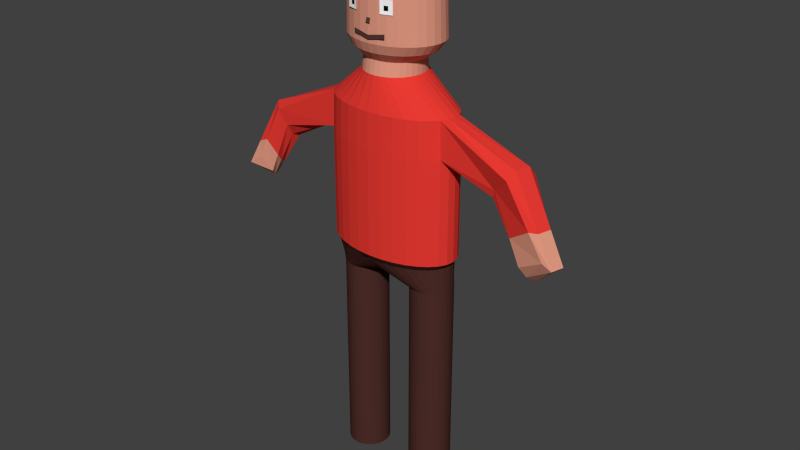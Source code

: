 # Source: villageois.blend  (saved by Blender 2.59.0; exported with 4.5.12 LTS)
import bpy
from mathutils import Matrix  # noqa: F401  (used for matrix-valued properties, if any)

bpy.ops.wm.read_factory_settings(use_empty=True)
scene = bpy.context.scene
scene.name = 'Scene'

# ---- collections
col_collection_1 = bpy.data.collections.new('Collection 1'); scene.collection.children.link(col_collection_1)

# ---- materials (node trees are filled in below, after node groups)
mat_cheveux = bpy.data.materials.new('cheveux')
mat_cheveux.alpha_threshold = 0.0
mat_cheveux.use_transparent_shadow = False
mat_cheveux.diffuse_color = (0.2019, 0.05269, 0.03982, 1.0)
mat_cheveux.roughness = 0.5
mat_cheveux.line_color = (0.0, 0.0, 0.0, 1.0)
mat_peau = bpy.data.materials.new('Peau')
mat_peau.alpha_threshold = 0.0
mat_peau.use_transparent_shadow = False
mat_peau.diffuse_color = (0.75, 0.3165, 0.2205, 1.0)
mat_peau.roughness = 0.5
mat_peau.line_color = (0.0, 0.0, 0.0, 1.0)
mat_haut = bpy.data.materials.new('Haut')
mat_haut.alpha_threshold = 0.0
mat_haut.use_transparent_shadow = False
mat_haut.diffuse_color = (0.8, 0.04211, 0.03193, 1.0)
mat_haut.roughness = 0.5
mat_haut.line_color = (0.0, 0.0, 0.0, 1.0)
mat_bas = bpy.data.materials.new('Bas')
mat_bas.alpha_threshold = 0.0
mat_bas.use_transparent_shadow = False
mat_bas.diffuse_color = (0.07658, 0.0271, 0.02222, 1.0)
mat_bas.roughness = 0.5
mat_bas.line_color = (0.0, 0.0, 0.0, 1.0)
mat_yeuxb = bpy.data.materials.new('YeuxB')
mat_yeuxb.alpha_threshold = 0.0
mat_yeuxb.use_transparent_shadow = False
mat_yeuxb.diffuse_color = (1.0, 1.0, 1.0, 1.0)
mat_yeuxb.roughness = 0.5
mat_yeuxb.line_color = (0.0, 0.0, 0.0, 1.0)
mat_yeuxn = bpy.data.materials.new('YeuxN')
mat_yeuxn.alpha_threshold = 0.0
mat_yeuxn.use_transparent_shadow = False
mat_yeuxn.diffuse_color = (0.0, 0.0, 0.0, 1.0)
mat_yeuxn.roughness = 0.5
mat_yeuxn.line_color = (0.0, 0.0, 0.0, 1.0)
mat_nez = bpy.data.materials.new('Nez')
mat_nez.alpha_threshold = 0.0
mat_nez.use_transparent_shadow = False
mat_nez.diffuse_color = (0.09083, 0.03818, 0.03239, 1.0)
mat_nez.roughness = 0.5
mat_nez.line_color = (0.0, 0.0, 0.0, 1.0)

# ---- material node trees

# ---- world
world_world = bpy.data.worlds.new('World'); scene.world = world_world
world_world.color = (0.05088, 0.05088, 0.05088)
world_world.use_sun_shadow = False
world_world.sun_shadow_jitter_overblur = 0.0
world_world.cycles.sampling_method = 'MANUAL'
world_world.cycles.sample_map_resolution = 256

# ---- meshes
me_corps = bpy.data.meshes.new('corps')
me_corps.from_pydata([(0.7408, 0.4, 3.734), (0.6628, 0.3923, 3.734), (0.5878, 0.3696, 3.734), (0.5186, 0.3326, 3.734), (0.458, 0.2828, 3.734), (0.4082, 0.2222, 3.734), (0.3713, 0.1531, 3.734), (0.3485, 0.07804, 3.734), (0.3408, -4.718e-07, 3.734), (0.3485, -0.07804, 3.734), (0.3713, -0.1531, 3.734), (0.4082, -0.2222, 3.734), (0.458, -0.2828, 3.734), (0.5186, -0.3326, 3.734), (0.5878, -0.3696, 3.734), (0.6628, -0.3923, 3.734), (0.7408, -0.4, 3.734), (0.8189, -0.3923, 3.734), (0.8939, -0.3696, 3.734), (0.9631, -0.3326, 3.734), (1.024, -0.2828, 3.734), (1.073, -0.2222, 3.734), (1.11, -0.1531, 3.734), (1.133, -0.07804, 3.734), (1.141, -1.161e-07, 3.734), (1.133, 0.07804, 3.734), (1.11, 0.1531, 3.734), (1.073, 0.2222, 3.734), (1.024, 0.2828, 3.734), (0.9631, 0.3326, 3.734), (0.8939, 0.3696, 3.734), (0.8189, 0.3923, 3.734), (0.7408, 0.4, 1.734), (0.6628, 0.3923, 1.734), (0.5878, 0.3696, 1.734), (0.5186, 0.3326, 1.734), (0.458, 0.2828, 1.734), (0.4082, 0.2222, 1.734), (0.3713, 0.1531, 1.734), (0.3485, 0.07804, 1.734), (0.3408, -8.63e-07, 1.734), (0.3485, -0.07804, 1.734), (0.3713, -0.1531, 1.734), (0.4082, -0.2222, 1.734), (0.458, -0.2828, 1.734), (0.5186, -0.3326, 1.734), (0.5878, -0.3696, 1.734), (0.6628, -0.3923, 1.734), (0.7408, -0.4, 1.734), (0.8189, -0.3923, 1.734), (0.8939, -0.3696, 1.734), (0.9631, -0.3326, 1.734), (1.024, -0.2828, 1.734), (1.073, -0.2222, 1.734), (1.11, -0.1531, 1.734), (1.133, -0.07804, 1.734), (1.141, -1.607e-06, 1.734), (1.133, 0.07803, 1.734), (1.11, 0.1531, 1.734), (1.073, 0.2222, 1.734), (1.024, 0.2828, 1.734), (0.9631, 0.3326, 1.734), (0.8939, 0.3696, 1.734), (0.8189, 0.3923, 1.734), (0.7408, -1.04e-06, 5.734), (0.8189, 0.3923, 5.734), (0.8939, 0.3696, 5.734), (0.9631, 0.3326, 5.734), (1.024, 0.2828, 5.734), (1.073, 0.2222, 5.734), (1.11, 0.1531, 5.734), (1.133, 0.07804, 5.734), (1.141, -6.535e-07, 5.734), (1.133, -0.07804, 5.734), (1.11, -0.1531, 5.734), (1.073, -0.2222, 5.734), (1.024, -0.2828, 5.734), (0.9631, -0.3326, 5.734), (0.8939, -0.3696, 5.734), (0.8189, -0.3923, 5.734), (0.7408, -0.4, 5.734), (0.6628, -0.3923, 5.734), (0.5878, -0.3696, 5.734), (0.5186, -0.3326, 5.734), (0.458, -0.2828, 5.734), (0.4082, -0.2222, 5.734), (0.3713, -0.1531, 5.734), (0.3485, -0.07804, 5.734), (0.3408, -1.009e-06, 5.734), (0.3485, 0.07804, 5.734), (0.3713, 0.1531, 5.734), (0.4082, 0.2222, 5.734), (0.458, 0.2828, 5.734), (0.5186, 0.3326, 5.734), (0.5878, 0.3696, 5.734), (0.6628, 0.3923, 5.734), (0.7408, 0.4, 5.734), (-0.7592, 0.4, 5.734), (-0.8372, 0.3923, 5.734), (-0.9122, 0.3696, 5.734), (-0.9814, 0.3326, 5.734), (-1.042, 0.2828, 5.734), (-1.092, 0.2222, 5.734), (-1.129, 0.1531, 5.734), (-1.151, 0.07804, 5.734), (-1.159, -1.009e-06, 5.734), (-1.151, -0.07804, 5.734), (-1.129, -0.1531, 5.734), (-1.092, -0.2222, 5.734), (-1.042, -0.2828, 5.734), (-0.9814, -0.3326, 5.734), (-0.9122, -0.3696, 5.734), (-0.8372, -0.3923, 5.734), (-0.7592, -0.4, 5.734), (-0.6811, -0.3923, 5.734), (-0.6061, -0.3696, 5.734), (-0.5369, -0.3326, 5.734), (-0.4763, -0.2828, 5.734), (-0.4266, -0.2222, 5.734), (-0.3896, -0.1531, 5.734), (-0.3669, -0.07804, 5.734), (-0.3592, -6.535e-07, 5.734), (-0.3669, 0.07804, 5.734), (-0.3896, 0.1531, 5.734), (-0.4266, 0.2222, 5.734), (-0.4763, 0.2828, 5.734), (-0.5369, 0.3326, 5.734), (-0.6061, 0.3696, 5.734), (-0.6811, 0.3923, 5.734), (-0.7592, -1.04e-06, 5.734), (-0.6811, 0.3923, 1.734), (-0.6061, 0.3696, 1.734), (-0.5369, 0.3326, 1.734), (-0.4763, 0.2828, 1.734), (-0.4266, 0.2222, 1.734), (-0.3896, 0.1531, 1.734), (-0.3669, 0.07803, 1.734), (-0.3592, -1.607e-06, 1.734), (-0.3669, -0.07804, 1.734), (-0.3896, -0.1531, 1.734), (-0.4266, -0.2222, 1.734), (-0.4763, -0.2828, 1.734), (-0.5369, -0.3326, 1.734), (-0.6061, -0.3696, 1.734), (-0.6811, -0.3923, 1.734), (-0.7592, -0.4, 1.734), (-0.8372, -0.3923, 1.734), (-0.9122, -0.3696, 1.734), (-0.9814, -0.3326, 1.734), (-1.042, -0.2828, 1.734), (-1.092, -0.2222, 1.734), (-1.129, -0.1531, 1.734), (-1.151, -0.07804, 1.734), (-1.159, -8.63e-07, 1.734), (-1.151, 0.07804, 1.734), (-1.129, 0.1531, 1.734), (-1.092, 0.2222, 1.734), (-1.042, 0.2828, 1.734), (-0.9814, 0.3326, 1.734), (-0.9122, 0.3696, 1.734), (-0.8372, 0.3923, 1.734), (-0.7592, 0.4, 1.734), (-0.6811, 0.3923, 3.734), (-0.6061, 0.3696, 3.734), (-0.5369, 0.3326, 3.734), (-0.4763, 0.2828, 3.734), (-0.4266, 0.2222, 3.734), (-0.3896, 0.1531, 3.734), (-0.3669, 0.07804, 3.734), (-0.3592, -1.161e-07, 3.734), (-0.3669, -0.07804, 3.734), (-0.3896, -0.1531, 3.734), (-0.4266, -0.2222, 3.734), (-0.4763, -0.2828, 3.734), (-0.5369, -0.3326, 3.734), (-0.6061, -0.3696, 3.734), (-0.6811, -0.3923, 3.734), (-0.7592, -0.4, 3.734), (-0.8372, -0.3923, 3.734), (-0.9122, -0.3696, 3.734), (-0.9814, -0.3326, 3.734), (-1.042, -0.2828, 3.734), (-1.092, -0.2222, 3.734), (-1.129, -0.1531, 3.734), (-1.151, -0.07804, 3.734), (-1.159, -4.718e-07, 3.734), (-1.151, 0.07804, 3.734), (-1.129, 0.1531, 3.734), (-1.092, 0.2222, 3.734), (-1.042, 0.2828, 3.734), (-0.9814, 0.3326, 3.734), (-0.9122, 0.3696, 3.734), (-0.8372, 0.3923, 3.734), (-0.7592, 0.4, 3.734), (0.04083, 0.6764, 1.234), (-0.1933, 0.6631, 1.234), (-0.4184, 0.6237, 1.234), (-0.6259, 0.5597, 1.234), (-0.8077, 0.4736, 1.234), (-0.9569, 0.3686, 1.234), (-1.068, 0.2489, 1.234), (-1.136, 0.119, 1.234), (-1.159, -0.01614, 1.234), (-1.136, -0.1513, 1.234), (-1.068, -0.2812, 1.234), (-0.9569, -0.4009, 1.234), (-0.8077, -0.5059, 1.234), (-0.6259, -0.592, 1.234), (-0.4184, -0.656, 1.234), (-0.1933, -0.6954, 1.234), (0.04083, -0.7087, 1.234), (0.2749, -0.6954, 1.234), (0.5, -0.656, 1.234), (0.7075, -0.592, 1.234), (0.8894, -0.5059, 1.234), (1.039, -0.4009, 1.234), (1.149, -0.2812, 1.234), (1.218, -0.1513, 1.234), (1.241, -0.01614, 1.234), (1.218, 0.119, 1.234), (1.149, 0.2489, 1.234), (1.039, 0.3686, 1.234), (0.8894, 0.4736, 1.234), (0.7075, 0.5597, 1.234), (0.5001, 0.6237, 1.234), (0.2749, 0.6631, 1.234), (0.2749, 0.6631, 1.234), (0.5001, 0.6237, 1.234), (0.7075, 0.5597, 1.234), (0.8894, 0.4736, 1.234), (1.039, 0.3686, 1.234), (1.149, 0.2489, 1.234), (1.218, 0.119, 1.234), (1.241, -0.01614, 1.234), (1.218, -0.1513, 1.234), (1.149, -0.2812, 1.234), (1.039, -0.4009, 1.234), (0.8894, -0.5059, 1.234), (0.7075, -0.592, 1.234), (0.5001, -0.656, 1.234), (0.2749, -0.6954, 1.234), (0.04083, -0.7087, 1.234), (-0.1933, -0.6954, 1.234), (-0.4184, -0.656, 1.234), (-0.6259, -0.592, 1.234), (-0.8077, -0.5059, 1.234), (-0.9569, -0.4009, 1.234), (-1.068, -0.2812, 1.234), (-1.136, -0.1513, 1.234), (-1.159, -0.01614, 1.234), (-1.136, 0.119, 1.234), (-1.068, 0.2489, 1.234), (-0.9569, 0.3686, 1.234), (-0.8077, 0.4736, 1.234), (-0.6259, 0.5597, 1.234), (-0.4184, 0.6237, 1.234), (-0.1933, 0.6631, 1.234), (0.04083, 0.6764, 1.234), (0.04083, 0.7198, 1.134), (-0.2079, 0.7056, 1.134), (-0.8608, 0.5042, 1.134), (-1.019, 0.3927, 1.134), (-1.137, 0.2655, 1.134), (-1.234, -0.01614, 1.134), (-1.137, -0.2978, 1.134), (-1.019, -0.425, 1.134), (-0.8608, -0.5365, 1.134), (-0.6675, -0.628, 1.134), (-0.4471, -0.696, 1.134), (0.04083, -0.752, 1.134), (0.2896, -0.7379, 1.134), (0.5288, -0.696, 1.134), (0.7492, -0.628, 1.134), (0.9424, -0.5365, 1.134), (1.219, -0.2978, 1.134), (1.291, -0.1597, 1.134), (1.316, -0.01614, 1.134), (1.291, 0.1274, 1.134), (1.219, 0.2655, 1.134), (1.101, 0.3927, 1.134), (0.9424, 0.5042, 1.134), (0.7492, 0.5957, 1.134), (0.5288, 0.6637, 1.134), (0.2896, 0.7056, 1.134), (1.101, -0.425, 1.134), (-0.2079, -0.7379, 1.134), (-1.21, -0.1597, 1.134), (-1.21, 0.1274, 1.134), (-0.6675, 0.5957, 1.134), (-0.4471, 0.6637, 1.134), (-0.4471, 0.6637, -0.8402), (-0.6675, 0.5957, -0.8402), (-1.21, 0.1274, -0.8402), (-1.21, -0.1597, -0.8402), (-0.2079, -0.7379, -0.8402), (1.101, -0.425, -0.8402), (0.2896, 0.7056, -0.8402), (0.5288, 0.6637, -0.8402), (0.7492, 0.5957, -0.8402), (0.9424, 0.5042, -0.8402), (1.101, 0.3927, -0.8402), (1.219, 0.2655, -0.8402), (1.291, 0.1274, -0.8402), (1.316, -0.01614, -0.8402), (1.291, -0.1597, -0.8402), (1.219, -0.2978, -0.8402), (0.9424, -0.5365, -0.8402), (0.7492, -0.628, -0.8402), (0.5288, -0.696, -0.8402), (0.2896, -0.7379, -0.8402), (0.04083, -0.752, -0.8402), (-0.4471, -0.696, -0.8402), (-0.6675, -0.628, -0.8402), (-0.8608, -0.5365, -0.8402), (-1.019, -0.425, -0.8402), (-1.137, -0.2978, -0.8402), (-1.234, -0.01614, -0.8402), (-1.137, 0.2655, -0.8402), (-1.019, 0.3927, -0.8402), (-0.8608, 0.5042, -0.8402), (-0.2079, 0.7056, -0.8402), (0.04083, 0.7198, -0.8402), (0.0608, 0.5559, -2.093), (-0.04765, 0.5452, -2.093), (-0.3323, 0.3931, -2.093), (-0.4014, 0.3089, -2.093), (-0.4528, 0.2127, -2.093), (-0.4951, 1.098e-07, -2.093), (-0.4528, -0.2127, -2.093), (-0.4014, -0.3089, -2.093), (-0.3323, -0.3931, -2.093), (-0.2481, -0.4622, -2.093), (-0.1519, -0.5136, -2.093), (0.0608, -0.5559, -2.093), (0.1693, -0.5452, -2.093), (0.2735, -0.5136, -2.093), (0.3697, -0.4622, -2.093), (0.4539, -0.3931, -2.093), (0.5744, -0.2127, -2.093), (0.6061, -0.1085, -2.093), (0.6167, -9.239e-07, -2.093), (0.6061, 0.1085, -2.093), (0.5744, 0.2127, -2.093), (0.523, 0.3089, -2.093), (0.4539, 0.3931, -2.093), (0.3697, 0.4622, -2.093), (0.2736, 0.5136, -2.093), (0.1693, 0.5452, -2.093), (0.523, -0.3089, -2.093), (-0.04765, -0.5452, -2.093), (-0.4844, -0.1085, -2.093), (-0.4844, 0.1085, -2.093), (-0.2481, 0.4622, -2.093), (-0.1519, 0.5136, -2.093), (-0.3246, 0.6713, -2.681), (-0.4808, 0.6042, -2.681), (-0.865, 0.1418, -2.681), (-0.865, -0.1418, -2.681), (-0.1551, -0.7127, -2.681), (0.7724, -0.4037, -2.681), (0.1975, 0.7127, -2.681), (0.3669, 0.6713, -2.681), (0.5232, 0.6042, -2.681), (0.6601, 0.5138, -2.681), (0.7724, 0.4037, -2.681), (0.8559, 0.2781, -2.681), (0.9073, 0.1418, -2.681), (0.9247, -1.146e-06, -2.681), (0.9073, -0.1418, -2.681), (0.8559, -0.2781, -2.681), (0.6601, -0.5138, -2.681), (0.5232, -0.6042, -2.681), (0.3669, -0.6713, -2.681), (0.1974, -0.7127, -2.681), (0.02118, -0.7267, -2.681), (-0.3246, -0.6713, -2.681), (-0.4808, -0.6042, -2.681), (-0.6177, -0.5138, -2.681), (-0.7301, -0.4037, -2.681), (-0.8136, -0.2781, -2.681), (-0.8824, 2.049e-07, -2.681), (-0.8136, 0.2781, -2.681), (-0.7301, 0.4037, -2.681), (-0.6177, 0.5138, -2.681), (-0.1551, 0.7127, -2.681), (0.02118, 0.7267, -2.681), (0.04083, 0.4249, -4.015), (-0.06223, 0.4167, -4.015), (-0.3327, 0.3004, -4.015), (-0.3984, 0.236, -4.015), (-0.4472, 0.1626, -4.015), (-0.4875, 6.744e-07, -4.015), (-0.4472, -0.1626, -4.015), (-0.3984, -0.236, -4.015), (-0.3327, -0.3004, -4.015), (-0.2527, -0.3533, -4.015), (-0.1613, -0.3925, -4.015), (0.04083, -0.4249, -4.015), (0.1439, -0.4167, -4.015), (0.243, -0.3925, -4.015), (0.3343, -0.3533, -4.015), (0.4144, -0.3004, -4.015), (0.5289, -0.1626, -4.015), (0.559, -0.08289, -4.015), (0.5691, -1.158e-07, -4.015), (0.559, 0.08289, -4.015), (0.5289, 0.1626, -4.015), (0.4801, 0.236, -4.015), (0.4144, 0.3004, -4.015), (0.3343, 0.3533, -4.015), (0.243, 0.3925, -4.015), (0.1439, 0.4167, -4.015), (0.04083, 1.656e-06, -4.115), (0.4801, -0.236, -4.015), (-0.06223, -0.4167, -4.015), (-0.4773, -0.08289, -4.015), (-0.4773, 0.08289, -4.015), (-0.2527, 0.3533, -4.015), (-0.1613, 0.3925, -4.015), (0.04083, 0.705, -1.519), (-0.2029, 0.6911, -1.519), (-0.8427, 0.4938, -1.519), (-0.998, 0.3845, -1.519), (-1.113, 0.2598, -1.519), (-1.113, -0.2921, -1.519), (-0.998, -0.4168, -1.519), (-0.8427, -0.526, -1.519), (-0.6533, -0.6157, -1.519), (-0.4373, -0.6824, -1.519), (0.04083, -0.7373, -1.519), (0.2846, -0.7234, -1.519), (0.519, -0.6824, -1.519), (0.735, -0.6157, -1.519), (0.9243, -0.526, -1.519), (1.195, -0.2921, -1.519), (1.266, -0.1568, -1.519), (1.29, -0.01614, -1.519), (1.266, 0.1245, -1.519), (1.195, 0.2598, -1.519), (1.08, 0.3845, -1.519), (0.9243, 0.4938, -1.519), (0.735, 0.5834, -1.519), (0.519, 0.6501, -1.519), (0.2846, 0.6911, -1.519), (-0.4373, 0.6501, -1.519), (-0.6533, 0.5835, -1.519), (-1.185, 0.1245, -1.519), (-1.209, -0.01614, -1.519), (-1.185, -0.1568, -1.519), (-0.2029, -0.7234, -1.519), (1.08, -0.4168, -1.519), (-2.576, -0.2473, -1.05), (-2.513, -0.4204, -0.915), (-2.661, 0.005357, -1.059), (-2.656, 0.176, -0.8796), (2.731, -0.05627, -0.8816), (2.564, 0.1507, -0.7263), (2.66, -0.2177, -0.9385), (2.58, -0.3029, -0.8116), (-2.223, 0.2189, -0.5069), (2.429, 0.155, -0.4409), (2.388, -0.2899, -0.544), (-2.196, -0.2653, -0.6053), (2.391, -0.1597, -0.331), (2.319, -0.04235, -0.2995), (-2.248, 0.0247, -0.4048), (-2.149, -0.2268, -0.4543), (2.955, -0.08444, 0.6555), (3.119, 0.02028, 0.5091), (2.853, -0.2166, 0.5869), (2.782, -0.3462, 0.4617), (3.033, -0.3974, 0.1989), (3.257, -0.08189, 0.4412), (3.273, -0.4324, 0.3888), (3.368, -0.2491, 0.4866), (-2.892, -0.2783, 0.7105), (-2.968, -0.1024, 0.8318), (-2.79, -0.3714, 0.5268), (-2.911, 0.03393, 0.7317), (-3.36, -0.07781, 0.4004), (-3.452, -0.1041, 0.4108), (-3.267, -0.456, 0.2574), (-3.379, -0.334, 0.4216), (0.02773, 0.7093, -3.502), (-0.1443, 0.6957, -3.502), (-0.5959, 0.5016, -3.502), (-0.7056, 0.3941, -3.502), (-0.7871, 0.2714, -3.502), (-0.7871, -0.2714, -3.502), (-0.7056, -0.3941, -3.502), (-0.5959, -0.5016, -3.502), (-0.4623, -0.5898, -3.502), (-0.3098, -0.6553, -3.502), (0.02773, -0.7093, -3.502), (0.1998, -0.6957, -3.502), (0.3652, -0.6553, -3.502), (0.5177, -0.5898, -3.502), (0.6514, -0.5016, -3.502), (0.8426, -0.2714, -3.502), (0.8927, -0.1384, -3.502), (0.9097, -9.124e-07, -3.502), (0.8927, 0.1384, -3.502), (0.8426, 0.2714, -3.502), (0.7611, 0.3941, -3.502), (0.6514, 0.5016, -3.502), (0.5177, 0.5898, -3.502), (0.3652, 0.6553, -3.502), (0.1998, 0.6957, -3.502), (-0.3098, 0.6553, -3.502), (-0.4623, 0.5898, -3.502), (-0.8373, 0.1384, -3.502), (-0.8542, 4.066e-07, -3.502), (-0.8373, -0.1384, -3.502), (-0.1443, -0.6957, -3.502), (0.7611, -0.3941, -3.502), (-2.611, -0.2588, 0.2697), (-2.565, -0.3313, 0.09837), (-2.696, -0.05429, 0.3638), (-2.651, 0.1039, 0.263), (-2.981, -0.4425, -0.1863), (-3.093, 0.01824, -0.08401), (-3.153, -0.06266, -0.1456), (-3.075, -0.3012, -0.1354), (2.728, -0.06943, 0.3149), (2.872, 0.06833, 0.1702), (2.688, -0.1963, 0.2595), (2.641, -0.3261, 0.103), (2.871, -0.3636, -0.1615), (3.01, 0.001088, 0.02479), (3.054, -0.3558, -0.08467), (3.14, -0.1803, -0.001406), (-0.4208, -0.6396, -3.187), (-0.4208, -0.6396, -3.427), (-0.2095, -0.7065, -3.427), (-0.2728, -0.6832, -3.328), (-0.345, -0.6604, -3.328), (-0.2095, -0.7065, -3.187), (-0.2728, -0.6832, -3.246), (-0.345, -0.6604, -3.246), (0.3994, -0.6671, -3.235), (0.3271, -0.6899, -3.235), (0.2638, -0.7131, -3.175), (0.3994, -0.6671, -3.317), (0.3271, -0.6899, -3.317), (0.2638, -0.7131, -3.415), (0.4752, -0.6463, -3.415), (0.4752, -0.6463, -3.175), (-0.02469, -0.7161, -3.096), (0.05108, -0.7176, -3.097), (-0.02469, -0.7455, -3.02), (0.05108, -0.747, -3.02), (0.05189, -0.7182, -2.992), (-0.02388, -0.7167, -2.992), (-0.3127, -0.7167, -2.882), (-0.3107, -0.7182, -2.806), (0.005819, -0.747, -2.749), (0.003815, -0.7455, -2.825), (0.3097, -0.7176, -2.806), (0.3077, -0.7161, -2.882), (0.5303, -0.2744, -2.329), (0.5822, -0.189, -2.329), (0.4604, -0.3492, -2.329), (-0.04668, -0.4844, -2.329), (0.06296, -0.4939, -2.329), (-0.1521, -0.4563, -2.329), (-0.4883, -0.09636, -2.329), (-0.4563, -0.189, -2.329), (-0.4991, 2.037e-07, -2.329), (-0.4883, 0.09636, -2.329), (-0.4563, 0.189, -2.329), (-0.2493, 0.4107, -2.329), (-0.3344, 0.3492, -2.329), (-0.04668, 0.4844, -2.329), (-0.1521, 0.4563, -2.329), (0.1726, 0.4844, -2.329), (0.06296, 0.4939, -2.329), (0.278, 0.4563, -2.329), (0.3752, 0.4107, -2.329), (0.4604, 0.3492, -2.329), (0.5303, 0.2744, -2.329), (0.5822, 0.189, -2.329), (0.6142, 0.09636, -2.329), (0.625, -7.147e-07, -2.329), (0.6142, -0.09636, -2.329), (0.3752, -0.4107, -2.329), (0.278, -0.4563, -2.329), (0.1726, -0.4844, -2.329), (-0.2493, -0.4107, -2.329), (-0.3344, -0.3492, -2.329), (-0.4043, -0.2744, -2.329), (-0.4043, 0.2744, -2.329), (0.03428, 0.6103, -3.759), (-0.1138, 0.5986, -3.759), (-0.5023, 0.4316, -3.759), (-0.5967, 0.3391, -3.759), (-0.6668, 0.2336, -3.759), (-0.6668, -0.2336, -3.759), (-0.5967, -0.3391, -3.759), (-0.5023, -0.4316, -3.759), (-0.3873, -0.5075, -3.759), (-0.2561, -0.5639, -3.759), (0.03428, -0.6103, -3.759), (0.1823, -0.5986, -3.759), (0.3247, -0.5639, -3.759), (0.4559, -0.5075, -3.759), (0.5709, -0.4316, -3.759), (0.7354, -0.2336, -3.759), (0.7786, -0.1191, -3.759), (0.7932, -6.123e-07, -3.759), (0.7786, 0.1191, -3.759), (0.7354, 0.2336, -3.759), (0.6653, 0.3391, -3.759), (0.5709, 0.4316, -3.759), (0.4559, 0.5075, -3.759), (0.3247, 0.5639, -3.759), (0.1823, 0.5986, -3.759), (-0.2561, 0.5639, -3.759), (-0.3873, 0.5075, -3.759), (-0.71, 0.1191, -3.759), (-0.7246, 5.227e-07, -3.759), (-0.71, -0.1191, -3.759), (-0.1138, -0.5986, -3.759), (0.6653, -0.3391, -3.759), (0.6991, -0.3656, -2.505), (0.7721, -0.2519, -2.505), (0.6008, -0.4654, -2.505), (-0.1121, -0.6455, -2.505), (0.04207, -0.6581, -2.505), (-0.2603, -0.608, -2.505), (-0.733, -0.1284, -2.505), (-0.688, -0.2518, -2.505), (-0.7481, 1.843e-07, -2.505), (-0.733, 0.1284, -2.505), (-0.688, 0.2519, -2.505), (-0.3969, 0.5472, -2.505), (-0.5167, 0.4654, -2.505), (-0.1121, 0.6455, -2.505), (-0.2603, 0.608, -2.505), (0.1962, 0.6455, -2.505), (0.04207, 0.6581, -2.505), (0.3445, 0.608, -2.505), (0.4811, 0.5472, -2.505), (0.6008, 0.4654, -2.505), (0.6991, 0.3656, -2.505), (0.7721, 0.2518, -2.505), (0.8171, 0.1284, -2.505), (0.8323, -1.039e-06, -2.505), (0.8171, -0.1284, -2.505), (0.4811, -0.5472, -2.505), (0.3445, -0.608, -2.505), (0.1962, -0.6455, -2.505), (-0.3969, -0.5472, -2.505), (-0.5167, -0.4654, -2.505), (-0.615, -0.3656, -2.505), (-0.615, 0.3656, -2.505)], [], [(0, 32, 33, 1), (1, 33, 34, 2), (2, 34, 35, 3), (3, 35, 36, 4), (4, 36, 37, 5), (5, 37, 38, 6), (6, 38, 39, 7), (7, 39, 40, 8), (8, 40, 41, 9), (9, 41, 42, 10), (10, 42, 43, 11), (11, 43, 44, 12), (12, 44, 45, 13), (13, 45, 46, 14), (14, 46, 47, 15), (15, 47, 48, 16), (16, 48, 49, 17), (17, 49, 50, 18), (18, 50, 51, 19), (19, 51, 52, 20), (20, 52, 53, 21), (21, 53, 54, 22), (22, 54, 55, 23), (23, 55, 56, 24), (24, 56, 57, 25), (25, 57, 58, 26), (26, 58, 59, 27), (27, 59, 60, 28), (28, 60, 61, 29), (29, 61, 62, 30), (30, 62, 63, 31), (32, 0, 31, 63), (31, 0, 96, 65), (30, 31, 65, 66), (29, 30, 66, 67), (28, 29, 67, 68), (27, 28, 68, 69), (26, 27, 69, 70), (25, 26, 70, 71), (24, 25, 71, 72), (23, 24, 72, 73), (22, 23, 73, 74), (21, 22, 74, 75), (20, 21, 75, 76), (19, 20, 76, 77), (18, 19, 77, 78), (17, 18, 78, 79), (16, 17, 79, 80), (15, 16, 80, 81), (14, 15, 81, 82), (13, 14, 82, 83), (12, 13, 83, 84), (11, 12, 84, 85), (10, 11, 85, 86), (9, 10, 86, 87), (8, 9, 87, 88), (7, 8, 88, 89), (6, 7, 89, 90), (5, 6, 90, 91), (4, 5, 91, 92), (3, 4, 92, 93), (2, 3, 93, 94), (1, 2, 94, 95), (0, 1, 95, 96), (64, 96, 95), (64, 95, 94), (64, 94, 93), (64, 93, 92), (64, 92, 91), (64, 91, 90), (64, 90, 89), (64, 89, 88), (64, 88, 87), (64, 87, 86), (64, 86, 85), (64, 85, 84), (64, 84, 83), (64, 83, 82), (64, 82, 81), (64, 81, 80), (64, 80, 79), (64, 79, 78), (64, 78, 77), (64, 77, 76), (64, 76, 75), (64, 75, 74), (64, 74, 73), (64, 73, 72), (64, 72, 71), (64, 71, 70), (64, 70, 69), (64, 69, 68), (64, 68, 67), (64, 67, 66), (64, 66, 65), (65, 96, 64), (128, 97, 129), (129, 127, 128), (129, 126, 127), (129, 125, 126), (129, 124, 125), (129, 123, 124), (129, 122, 123), (129, 121, 122), (129, 120, 121), (129, 119, 120), (129, 118, 119), (129, 117, 118), (129, 116, 117), (129, 115, 116), (129, 114, 115), (129, 113, 114), (129, 112, 113), (129, 111, 112), (129, 110, 111), (129, 109, 110), (129, 108, 109), (129, 107, 108), (129, 106, 107), (129, 105, 106), (129, 104, 105), (129, 103, 104), (129, 102, 103), (129, 101, 102), (129, 100, 101), (129, 99, 100), (129, 98, 99), (129, 97, 98), (193, 192, 98, 97), (192, 191, 99, 98), (191, 190, 100, 99), (190, 189, 101, 100), (189, 188, 102, 101), (188, 187, 103, 102), (187, 186, 104, 103), (186, 185, 105, 104), (185, 184, 106, 105), (184, 183, 107, 106), (183, 182, 108, 107), (182, 181, 109, 108), (181, 180, 110, 109), (180, 179, 111, 110), (179, 178, 112, 111), (178, 177, 113, 112), (177, 176, 114, 113), (176, 175, 115, 114), (175, 174, 116, 115), (174, 173, 117, 116), (173, 172, 118, 117), (172, 171, 119, 118), (171, 170, 120, 119), (170, 169, 121, 120), (169, 168, 122, 121), (168, 167, 123, 122), (167, 166, 124, 123), (166, 165, 125, 124), (165, 164, 126, 125), (164, 163, 127, 126), (163, 162, 128, 127), (162, 193, 97, 128), (161, 193, 162, 130), (163, 131, 130, 162), (164, 132, 131, 163), (165, 133, 132, 164), (166, 134, 133, 165), (167, 135, 134, 166), (168, 136, 135, 167), (169, 137, 136, 168), (170, 138, 137, 169), (171, 139, 138, 170), (172, 140, 139, 171), (173, 141, 140, 172), (174, 142, 141, 173), (175, 143, 142, 174), (176, 144, 143, 175), (177, 145, 144, 176), (178, 146, 145, 177), (179, 147, 146, 178), (180, 148, 147, 179), (181, 149, 148, 180), (182, 150, 149, 181), (183, 151, 150, 182), (184, 152, 151, 183), (185, 153, 152, 184), (186, 154, 153, 185), (187, 155, 154, 186), (188, 156, 155, 187), (189, 157, 156, 188), (190, 158, 157, 189), (191, 159, 158, 190), (192, 160, 159, 191), (193, 161, 160, 192), (160, 161, 194, 195), (159, 160, 195, 196), (158, 159, 196, 197), (157, 158, 197, 198), (156, 157, 198, 199), (155, 156, 199, 200), (154, 155, 200, 201), (153, 154, 201, 202), (152, 153, 202, 203), (151, 152, 203, 204), (150, 151, 204, 205), (149, 150, 205, 206), (148, 149, 206, 207), (147, 148, 207, 208), (146, 147, 208, 209), (145, 146, 209, 210), (144, 145, 210, 211), (143, 144, 211, 212), (142, 143, 212, 213), (141, 142, 213, 214), (140, 141, 214, 215), (139, 140, 215, 216), (138, 139, 216, 217), (137, 138, 217, 218), (136, 137, 218, 219), (135, 136, 219, 220), (134, 135, 220, 221), (133, 134, 221, 222), (132, 133, 222, 223), (131, 132, 223, 224), (130, 131, 224, 225), (161, 130, 225, 194), (32, 63, 226, 257), (63, 62, 227, 226), (62, 61, 228, 227), (61, 60, 229, 228), (60, 59, 230, 229), (59, 58, 231, 230), (58, 57, 232, 231), (57, 56, 233, 232), (56, 55, 234, 233), (55, 54, 235, 234), (54, 53, 236, 235), (53, 52, 237, 236), (52, 51, 238, 237), (51, 50, 239, 238), (50, 49, 240, 239), (49, 48, 241, 240), (48, 47, 242, 241), (47, 46, 243, 242), (46, 45, 244, 243), (45, 44, 245, 244), (44, 43, 246, 245), (43, 42, 247, 246), (42, 41, 248, 247), (41, 40, 249, 248), (40, 39, 250, 249), (39, 38, 251, 250), (38, 37, 252, 251), (37, 36, 253, 252), (36, 35, 254, 253), (35, 34, 255, 254), (34, 33, 256, 255), (33, 32, 257, 256), (256, 257, 258, 259), (255, 256, 259, 289), (254, 255, 289, 288), (253, 254, 288, 260), (252, 253, 260, 261), (251, 252, 261, 262), (250, 251, 262, 287), (249, 250, 287, 263), (248, 249, 263, 286), (247, 248, 286, 264), (246, 247, 264, 265), (245, 246, 265, 266), (244, 245, 266, 267), (243, 244, 267, 268), (242, 243, 268, 285), (241, 242, 285, 269), (240, 241, 269, 270), (239, 240, 270, 271), (238, 239, 271, 272), (237, 238, 272, 273), (236, 237, 273, 284), (235, 236, 284, 274), (234, 235, 274, 275), (233, 234, 275, 276), (232, 233, 276, 277), (231, 232, 277, 278), (230, 231, 278, 279), (229, 230, 279, 280), (228, 229, 280, 281), (227, 228, 281, 282), (226, 227, 282, 283), (257, 226, 283, 258), (194, 225, 283, 258), (225, 224, 282, 283), (224, 223, 281, 282), (223, 222, 280, 281), (222, 221, 279, 280), (221, 220, 278, 279), (220, 219, 277, 278), (219, 218, 276, 277), (218, 217, 275, 276), (217, 216, 274, 275), (216, 215, 284, 274), (215, 214, 273, 284), (214, 213, 272, 273), (213, 212, 271, 272), (212, 211, 270, 271), (211, 210, 269, 270), (210, 209, 285, 269), (209, 208, 268, 285), (208, 207, 267, 268), (207, 206, 266, 267), (206, 205, 265, 266), (205, 204, 264, 265), (204, 203, 286, 264), (203, 202, 263, 286), (202, 201, 287, 263), (201, 200, 262, 287), (200, 199, 261, 262), (199, 198, 260, 261), (198, 197, 288, 260), (197, 196, 289, 288), (196, 195, 259, 289), (195, 194, 258, 259), (274, 284, 295, 305), (284, 273, 306, 295), (269, 285, 294, 310), (285, 268, 311, 294), (264, 286, 293, 315), (286, 263, 316, 293), (263, 287, 292, 316), (287, 262, 317, 292), (260, 288, 291, 319), (289, 259, 320, 290), (288, 289, 290, 291), (258, 283, 296, 321), (283, 282, 297, 296), (282, 281, 298, 297), (281, 280, 299, 298), (280, 279, 300, 299), (279, 278, 301, 300), (278, 277, 302, 301), (277, 276, 303, 302), (276, 275, 304, 303), (275, 274, 305, 304), (273, 272, 307, 306), (272, 271, 308, 307), (271, 270, 309, 308), (270, 269, 310, 309), (268, 267, 312, 311), (267, 266, 313, 312), (266, 265, 314, 313), (265, 264, 315, 314), (262, 261, 318, 317), (261, 260, 319, 318), (259, 258, 321, 320), (412, 411, 410), (412, 410, 409), (412, 406, 405), (412, 404, 403), (412, 402, 413), (412, 416, 390), (412, 390, 389), (412, 387, 386), (412, 418, 387), (412, 417, 418), (412, 388, 417), (412, 389, 388), (412, 391, 416), (412, 415, 391), (412, 392, 415), (412, 393, 392), (412, 394, 393), (412, 395, 394), (412, 396, 395), (412, 414, 396), (412, 397, 414), (412, 398, 397), (412, 399, 398), (412, 400, 399), (412, 401, 400), (412, 413, 401), (412, 403, 402), (412, 405, 404), (412, 407, 406), (412, 408, 407), (412, 409, 408), (412, 386, 411), (321, 419, 420, 320), (419, 322, 323, 420), (319, 421, 422, 318), (421, 324, 325, 422), (318, 422, 423, 317), (422, 325, 326, 423), (315, 424, 425, 314), (424, 328, 329, 425), (314, 425, 426, 313), (425, 329, 330, 426), (313, 426, 427, 312), (426, 330, 331, 427), (312, 427, 428, 311), (427, 331, 332, 428), (310, 429, 430, 309), (429, 333, 334, 430), (309, 430, 431, 308), (430, 334, 335, 431), (308, 431, 432, 307), (431, 335, 336, 432), (307, 432, 433, 306), (432, 336, 337, 433), (434, 338, 339, 435), (435, 339, 340, 436), (436, 340, 341, 437), (302, 437, 438, 301), (437, 341, 342, 438), (301, 438, 439, 300), (438, 342, 343, 439), (300, 439, 440, 299), (439, 343, 344, 440), (299, 440, 441, 298), (440, 344, 345, 441), (298, 441, 442, 297), (441, 345, 346, 442), (297, 442, 443, 296), (442, 346, 347, 443), (296, 443, 419, 321), (443, 347, 322, 419), (290, 444, 445, 291), (444, 353, 352, 445), (320, 420, 444, 290), (420, 323, 353, 444), (291, 445, 421, 319), (445, 352, 324, 421), (317, 423, 446, 292), (423, 326, 351, 446), (446, 351, 327, 447), (447, 327, 350, 448), (448, 350, 328, 424), (311, 428, 449, 294), (428, 332, 349, 449), (294, 449, 429, 310), (449, 349, 333, 429), (306, 433, 450, 295), (433, 337, 348, 450), (295, 450, 434, 305), (450, 348, 338, 434), (448, 424, 452, 451), (447, 448, 451, 453), (446, 447, 453, 454), (436, 437, 456, 455), (435, 436, 455, 457), (434, 435, 457, 458), (292, 446, 454, 459), (437, 302, 460, 456), (305, 434, 458, 461), (424, 315, 462, 452), (304, 305, 461, 463), (303, 304, 463, 464), (302, 303, 464, 460), (316, 292, 459, 465), (293, 316, 465, 466), (315, 293, 466, 462), (470, 471, 473, 469), (469, 473, 474, 467), (467, 474, 472, 468), (475, 482, 481, 477), (476, 480, 482, 475), (478, 479, 480, 476), (385, 483, 484, 384), (383, 485, 486, 382), (382, 486, 487, 381), (379, 488, 489, 378), (378, 489, 490, 377), (377, 490, 491, 376), (376, 491, 492, 375), (374, 493, 494, 373), (373, 494, 495, 372), (372, 495, 496, 371), (371, 496, 497, 370), (369, 498, 499, 368), (368, 499, 500, 367), (367, 500, 501, 366), (366, 501, 502, 365), (365, 502, 503, 364), (364, 503, 504, 363), (363, 504, 505, 362), (362, 505, 506, 361), (361, 506, 507, 360), (360, 507, 483, 385), (354, 508, 509, 355), (384, 484, 508, 354), (355, 509, 485, 383), (381, 487, 510, 356), (356, 510, 511, 380), (380, 511, 512, 357), (357, 512, 488, 379), (375, 492, 513, 358), (358, 513, 493, 374), (370, 497, 514, 359), (359, 514, 498, 369), (466, 515, 516, 462), (515, 475, 477, 516), (465, 517, 515, 466), (517, 476, 475, 515), (459, 518, 517, 465), (518, 478, 476, 517), (462, 516, 519, 452), (516, 477, 481, 519), (454, 520, 518, 459), (520, 479, 478, 518), (453, 521, 520, 454), (521, 480, 479, 520), (451, 522, 521, 453), (522, 482, 480, 521), (452, 519, 522, 451), (519, 481, 482, 522), (464, 523, 524, 460), (523, 467, 468, 524), (463, 525, 523, 464), (525, 469, 467, 523), (461, 526, 525, 463), (526, 470, 469, 525), (458, 527, 526, 461), (527, 471, 470, 526), (460, 524, 528, 456), (524, 468, 472, 528), (457, 529, 527, 458), (529, 473, 471, 527), (455, 530, 529, 457), (530, 474, 473, 529), (456, 528, 530, 455), (528, 472, 474, 530), (535, 532, 533, 534), (537, 534, 533, 536), (531, 538, 537, 536), (538, 535, 534, 537), (531, 532, 535, 538), (546, 545, 542, 539), (539, 542, 543, 540), (546, 539, 540, 541), (540, 543, 544, 541), (542, 545, 544, 543), (550, 548, 547, 549), (550, 549, 552, 551), (555, 556, 553, 554), (555, 557, 558, 556), (348, 559, 560, 338), (337, 561, 559, 348), (349, 562, 563, 333), (332, 564, 562, 349), (350, 565, 566, 328), (327, 567, 565, 350), (351, 568, 567, 327), (326, 569, 568, 351), (352, 570, 571, 324), (323, 572, 573, 353), (353, 573, 570, 352), (347, 574, 575, 322), (346, 576, 574, 347), (345, 577, 576, 346), (344, 578, 577, 345), (343, 579, 578, 344), (342, 580, 579, 343), (341, 581, 580, 342), (340, 582, 581, 341), (339, 583, 582, 340), (338, 560, 583, 339), (336, 584, 561, 337), (335, 585, 584, 336), (334, 586, 585, 335), (333, 563, 586, 334), (331, 587, 564, 332), (330, 588, 587, 331), (329, 589, 588, 330), (328, 566, 589, 329), (325, 590, 569, 326), (324, 571, 590, 325), (322, 575, 572, 323), (483, 591, 592, 484), (591, 386, 387, 592), (485, 593, 594, 486), (593, 388, 389, 594), (486, 594, 595, 487), (594, 389, 390, 595), (488, 596, 597, 489), (596, 392, 393, 597), (489, 597, 598, 490), (597, 393, 394, 598), (490, 598, 599, 491), (598, 394, 395, 599), (491, 599, 600, 492), (599, 395, 396, 600), (493, 601, 602, 494), (601, 397, 398, 602), (494, 602, 603, 495), (602, 398, 399, 603), (495, 603, 604, 496), (603, 399, 400, 604), (496, 604, 605, 497), (604, 400, 401, 605), (498, 606, 607, 499), (606, 402, 403, 607), (499, 607, 608, 500), (607, 403, 404, 608), (500, 608, 609, 501), (608, 404, 405, 609), (501, 609, 610, 502), (609, 405, 406, 610), (502, 610, 611, 503), (610, 406, 407, 611), (503, 611, 612, 504), (611, 407, 408, 612), (504, 612, 613, 505), (612, 408, 409, 613), (505, 613, 614, 506), (613, 409, 410, 614), (506, 614, 615, 507), (614, 410, 411, 615), (507, 615, 591, 483), (615, 411, 386, 591), (508, 616, 617, 509), (616, 418, 417, 617), (484, 592, 616, 508), (592, 387, 418, 616), (509, 617, 593, 485), (617, 417, 388, 593), (487, 595, 618, 510), (595, 390, 416, 618), (510, 618, 619, 511), (618, 416, 391, 619), (511, 619, 620, 512), (619, 391, 415, 620), (512, 620, 596, 488), (620, 415, 392, 596), (492, 600, 621, 513), (600, 396, 414, 621), (513, 621, 601, 493), (621, 414, 397, 601), (497, 605, 622, 514), (605, 401, 413, 622), (514, 622, 606, 498), (622, 413, 402, 606), (559, 623, 624, 560), (623, 359, 369, 624), (561, 625, 623, 559), (625, 370, 359, 623), (562, 626, 627, 563), (626, 358, 374, 627), (564, 628, 626, 562), (628, 375, 358, 626), (565, 629, 630, 566), (629, 357, 379, 630), (567, 631, 629, 565), (631, 380, 357, 629), (568, 632, 631, 567), (632, 356, 380, 631), (569, 633, 632, 568), (633, 381, 356, 632), (570, 634, 635, 571), (634, 355, 383, 635), (572, 636, 637, 573), (636, 384, 354, 637), (573, 637, 634, 570), (637, 354, 355, 634), (574, 638, 639, 575), (638, 360, 385, 639), (576, 640, 638, 574), (640, 361, 360, 638), (577, 641, 640, 576), (641, 362, 361, 640), (578, 642, 641, 577), (642, 363, 362, 641), (579, 643, 642, 578), (643, 364, 363, 642), (580, 644, 643, 579), (644, 365, 364, 643), (581, 645, 644, 580), (645, 366, 365, 644), (582, 646, 645, 581), (646, 367, 366, 645), (583, 647, 646, 582), (647, 368, 367, 646), (560, 624, 647, 583), (624, 369, 368, 647), (584, 648, 625, 561), (648, 371, 370, 625), (585, 649, 648, 584), (649, 372, 371, 648), (586, 650, 649, 585), (650, 373, 372, 649), (563, 627, 650, 586), (627, 374, 373, 650), (587, 651, 628, 564), (651, 376, 375, 628), (588, 652, 651, 587), (652, 377, 376, 651), (589, 653, 652, 588), (653, 378, 377, 652), (566, 630, 653, 589), (630, 379, 378, 653), (590, 654, 633, 569), (654, 382, 381, 633), (571, 635, 654, 590), (635, 383, 382, 654), (575, 639, 636, 572), (639, 385, 384, 636)])
me_corps.polygons.foreach_set('material_index', [3, 3, 3, 3, 3, 3, 3, 3, 3, 3, 3, 3, 3, 3, 3, 3, 3, 3, 3, 3, 3, 3, 3, 3, 3, 3, 3, 3, 3, 3, 3, 3, 3, 3, 3, 3, 3, 3, 3, 3, 3, 3, 3, 3, 3, 3, 3, 3, 3, 3, 3, 3, 3, 3, 3, 3, 3, 3, 3, 3, 3, 3, 3, 3, 3, 3, 3, 3, 3, 3, 3, 3, 3, 3, 3, 3, 3, 3, 3, 3, 3, 3, 3, 3, 3, 3, 3, 3, 3, 3, 3, 3, 3, 3, 3, 3, 3, 3, 3, 3, 3, 3, 3, 3, 3, 3, 3, 3, 3, 3, 3, 3, 3, 3, 3, 3, 3, 3, 3, 3, 3, 3, 3, 3, 3, 3, 3, 3, 3, 3, 3, 3, 3, 3, 3, 3, 3, 3, 3, 3, 3, 3, 3, 3, 3, 3, 3, 3, 3, 3, 3, 3, 3, 3, 3, 3, 3, 3, 3, 3, 3, 3, 3, 3, 3, 3, 3, 3, 3, 3, 3, 3, 3, 3, 3, 3, 3, 3, 3, 3, 3, 3, 3, 3, 3, 3, 3, 3, 3, 3, 3, 3, 3, 3, 3, 3, 3, 3, 3, 3, 3, 3, 3, 3, 3, 3, 3, 3, 3, 3, 3, 3, 3, 3, 3, 3, 3, 3, 3, 3, 3, 3, 3, 3, 3, 3, 3, 3, 3, 3, 3, 3, 3, 3, 3, 3, 3, 3, 3, 3, 3, 3, 3, 3, 3, 3, 3, 3, 3, 3, 3, 3, 3, 3, 3, 3, 3, 3, 3, 3, 3, 3, 3, 3, 3, 3, 3, 3, 3, 3, 3, 3, 3, 3, 3, 3, 3, 3, 3, 3, 3, 3, 3, 3, 3, 3, 3, 3, 3, 3, 3, 3, 3, 3, 3, 3, 3, 3, 3, 3, 3, 3, 3, 3, 3, 3, 3, 3, 3, 3, 3, 3, 3, 3, 3, 3, 3, 3, 3, 3, 2, 2, 2, 2, 2, 2, 2, 2, 2, 2, 2, 2, 2, 2, 2, 2, 2, 2, 2, 2, 2, 2, 2, 2, 2, 2, 2, 2, 2, 2, 2, 2, 0, 0, 0, 0, 0, 0, 0, 0, 0, 0, 0, 0, 0, 0, 0, 0, 0, 0, 0, 0, 0, 0, 0, 0, 0, 0, 0, 0, 0, 0, 0, 0, 2, 2, 2, 2, 2, 2, 2, 2, 2, 2, 2, 2, 2, 2, 2, 2, 2, 2, 2, 2, 2, 2, 2, 2, 2, 2, 2, 2, 2, 2, 2, 2, 2, 2, 2, 2, 2, 2, 2, 2, 2, 2, 2, 2, 2, 2, 2, 2, 2, 2, 2, 2, 2, 2, 2, 2, 2, 2, 2, 2, 2, 2, 2, 2, 2, 2, 2, 2, 2, 2, 2, 2, 2, 2, 1, 1, 1, 1, 1, 1, 1, 1, 1, 1, 1, 1, 1, 1, 1, 1, 1, 1, 1, 1, 1, 1, 1, 1, 1, 1, 1, 1, 1, 1, 1, 1, 1, 1, 1, 1, 1, 1, 2, 1, 2, 1, 2, 1, 2, 1, 2, 1, 2, 1, 2, 1, 2, 1, 0, 1, 2, 1, 2, 1, 2, 1, 2, 1, 2, 1, 2, 1, 2, 1, 4, 4, 4, 5, 4, 4, 5, 4, 4, 4, 6, 6, 6, 6, 1, 1, 1, 1, 1, 1, 1, 1, 1, 1, 1, 1, 1, 1, 1, 1, 1, 1, 1, 1, 1, 1, 1, 1, 1, 1, 1, 1, 1, 1, 1, 1, 0, 0, 0, 0, 0, 0, 0, 0, 0, 0, 0, 0, 0, 0, 0, 0, 0, 0, 0, 0, 0, 0, 0, 0, 0, 0, 0, 0, 0, 0, 0, 0, 0, 0, 0, 0, 0, 0, 0, 0, 0, 0, 0, 0, 0, 0, 0, 0, 0, 0, 0, 0, 0, 0, 0, 0, 0, 0, 0, 0, 0, 0, 0, 0, 1, 1, 1, 1, 1, 1, 1, 1, 1, 1, 1, 1, 1, 1, 1, 1, 1, 1, 1, 1, 1, 1, 1, 1, 1, 1, 1, 1, 1, 1, 1, 1, 1, 1, 1, 1, 1, 1, 1, 1, 1, 1, 1, 1, 1, 1, 1, 1, 1, 1, 1, 1, 1, 1, 1, 1, 1, 1, 1, 1, 1, 1, 1, 1])
me_corps.materials.append(mat_cheveux)
me_corps.materials.append(mat_peau)
me_corps.materials.append(mat_haut)
me_corps.materials.append(mat_bas)
me_corps.materials.append(mat_yeuxb)
me_corps.materials.append(mat_yeuxn)
me_corps.materials.append(mat_nez)
me_corps.use_remesh_preserve_volume = False
me_corps.use_remesh_preserve_attributes = False
me_corps.use_mirror_vertex_groups = False
me_corps.update()
arm_armature = bpy.data.armatures.new('Armature')  # bones are not reproduced

# ---- objects
ob_armature = bpy.data.objects.new('Armature', arm_armature)
ob_cylinder = bpy.data.objects.new('Cylinder', me_corps)

# ---- transforms, parenting, visibility, modifiers, constraints
ob_armature.location = (-0.1, 0.0, 7.8)
ob_armature.rotation_euler = (-2.687e-07, 3.142, -2.029e-14)
ob_armature.lineart.crease_threshold = 0.0
ob_cylinder.parent = ob_armature
ob_cylinder.matrix_parent_inverse = Matrix(((-1.0, 2.021e-14, -1.509e-07, -0.1), (-2.029e-14, 1.0, 2.687e-07, -2.096e-06), (1.51e-07, 2.687e-07, -1.0, 7.8), (0.0, 0.0, 0.0, 1.0)))
ob_cylinder.location = (-0.1, 0.0, 5.7)
ob_cylinder.rotation_euler = (-2.687e-07, -3.142, 2.029e-14)
ob_cylinder.lineart.crease_threshold = 0.0
_vg = ob_cylinder.vertex_groups.new(name='head')
for _i, _w in zip([322, 323, 324, 325, 326, 327, 328, 329, 330, 331, 332, 333, 334, 335, 336, 337, 338, 339, 340, 341, 342, 343, 344, 345, 346, 347, 348, 349, 350, 351, 352, 353, 354, 355, 356, 357, 358, 359, 360, 361, 362, 363, 364, 365, 366, 367, 368, 369, 370, 371, 372, 373, 374, 375, 376, 377, 378, 379, 380, 381, 382, 383, 384, 385, 386, 387, 388, 389, 390, 391, 392, 393, 394, 395, 396, 397, 398, 399, 400, 401, 402, 403, 404, 405, 406, 407, 408, 409, 410, 411, 412, 413, 414, 415, 416, 417, 418, 483, 484, 485, 486, 487, 488, 489, 490, 491, 492, 493, 494, 495, 496, 497, 498, 499, 500, 501, 502, 503, 504, 505, 506, 507, 508, 509, 510, 511, 512, 513, 514, 559, 560, 561, 562, 563, 564, 565, 566, 567, 568, 569, 570, 571, 572, 573, 574, 575, 576, 577, 578, 579, 580, 581, 582, 583, 584, 585, 586, 587, 588, 589, 590, 591, 592, 593, 594, 595, 596, 597, 598, 599, 600, 601, 602, 603, 604, 605, 606, 607, 608, 609, 610, 611, 612, 613, 614, 615, 616, 617, 618, 619, 620, 621, 622, 623, 624, 625, 626, 627, 628, 629, 630, 631, 632, 633, 634, 635, 636, 637, 638, 639, 640, 641, 642, 643, 644, 645, 646, 647, 648, 649, 650, 651, 652, 653, 654], [0.0436, 0.05235, 0.05301, 0.05063, 0.04629, 0.04106, 0.04546, 0.0491, 0.05067, 0.05011, 0.04349, 0.03007, 0.0486, 0.05435, 0.05657, 0.05693, 0.05514, 0.05429, 0.05408, 0.05467, 0.05591, 0.05735, 0.05847, 0.05867, 0.05733, 0.05371, 0.05623, 0.02831, 0.04229, 0.0425, 0.05457, 0.0546, 0.8639, 0.8656, 0.8695, 0.8694, 0.8611, 0.8524, 0.8583, 0.8567, 0.8552, 0.8538, 0.8526, 0.8517, 0.8511, 0.8509, 0.8511, 0.8516, 0.8535, 0.8548, 0.8562, 0.8577, 0.8593, 0.8631, 0.865, 0.8666, 0.8679, 0.8688, 0.8696, 0.869, 0.8682, 0.867, 0.862, 0.8601, 0.9726, 0.9731, 0.9744, 0.9747, 0.9749, 0.9751, 0.9749, 0.9746, 0.9743, 0.974, 0.9735, 0.9726, 0.9721, 0.9717, 0.9713, 0.9709, 0.9704, 0.9703, 0.9702, 0.9703, 0.9704, 0.9706, 0.9709, 0.9713, 0.9717, 0.9722, 0.9843, 0.9706, 0.9731, 0.975, 0.975, 0.974, 0.9736, 0.9163, 0.9175, 0.9207, 0.9214, 0.922, 0.9219, 0.9213, 0.9205, 0.9195, 0.9183, 0.9159, 0.9149, 0.9139, 0.913, 0.9122, 0.911, 0.9107, 0.9106, 0.9107, 0.9111, 0.9116, 0.9124, 0.9132, 0.9142, 0.9152, 0.9187, 0.9198, 0.9223, 0.9223, 0.9222, 0.9171, 0.9115, 0.4543, 0.4534, 0.4552, 0.4447, 0.4447, 0.4533, 0.4558, 0.4571, 0.4553, 0.456, 0.4577, 0.4601, 0.46, 0.4572, 0.4592, 0.456, 0.4518, 0.457, 0.4569, 0.4561, 0.455, 0.4538, 0.4529, 0.4525, 0.4527, 0.4557, 0.4553, 0.4531, 0.4575, 0.4586, 0.4585, 0.4594, 0.9445, 0.9453, 0.9475, 0.948, 0.9484, 0.9484, 0.948, 0.9474, 0.9467, 0.9459, 0.9443, 0.9435, 0.9428, 0.9421, 0.9416, 0.9407, 0.9405, 0.9404, 0.9405, 0.9407, 0.9411, 0.9416, 0.9423, 0.943, 0.9437, 0.9461, 0.9469, 0.9486, 0.9487, 0.9486, 0.9451, 0.9411, 0.6534, 0.6525, 0.6543, 0.6529, 0.652, 0.6582, 0.6626, 0.663, 0.6625, 0.6627, 0.6633, 0.6628, 0.6635, 0.6596, 0.6616, 0.6572, 0.656, 0.6569, 0.6561, 0.655, 0.6538, 0.6528, 0.652, 0.6517, 0.6519, 0.6552, 0.6557, 0.6554, 0.6613, 0.6626, 0.6632, 0.6638]): _vg.add([_i], _w, 'REPLACE')
_vg = ob_cylinder.vertex_groups.new(name='buste')
for _i, _w in zip([194, 195, 196, 197, 198, 199, 200, 201, 202, 203, 204, 205, 206, 207, 208, 209, 210, 211, 212, 213, 214, 215, 216, 217, 218, 219, 220, 221, 222, 223, 224, 225, 226, 227, 228, 229, 230, 231, 232, 233, 234, 235, 236, 237, 238, 239, 240, 241, 242, 243, 244, 245, 246, 247, 248, 249, 250, 251, 252, 253, 254, 255, 256, 257, 258, 259, 260, 261, 262, 263, 264, 265, 266, 267, 268, 269, 270, 271, 272, 273, 274, 275, 276, 277, 278, 279, 280, 281, 282, 283, 284, 285, 286, 287, 288, 289, 290, 291, 292, 293, 294, 295, 296, 297, 298, 299, 300, 301, 304, 305, 306, 307, 308, 309, 310, 311, 312, 313, 314, 315, 317, 318, 319, 320, 321, 322, 323, 324, 329, 330, 331, 332, 333, 334, 335, 336, 337, 344, 345, 346, 347, 348, 349, 352, 353, 419, 420, 421, 422, 423, 424, 425, 426, 427, 428, 429, 430, 431, 432, 433, 434, 438, 439, 440, 441, 442, 443, 444, 445, 449, 450, 559, 561, 562, 563, 564, 570, 571, 572, 573, 574, 575, 576, 577, 578, 584, 585, 586, 587, 588, 589, 623, 625, 626, 627, 628, 634, 635, 636, 637, 638, 639, 640, 641, 642, 648, 649, 650, 651, 652, 653], [0.4234, 0.4033, 0.3717, 0.3222, 0.2449, 0.1836, 0.1367, 0.09873, 0.08458, 0.0968, 0.1347, 0.1818, 0.2442, 0.3242, 0.3744, 0.4064, 0.427, 0.4156, 0.3953, 0.3631, 0.3194, 0.2799, 0.2479, 0.2267, 0.2189, 0.2278, 0.2471, 0.2777, 0.3163, 0.3597, 0.392, 0.4124, 0.4033, 0.3703, 0.3189, 0.2374, 0.174, 0.1227, 0.09413, 0.08549, 0.0963, 0.1262, 0.1787, 0.2422, 0.3212, 0.3717, 0.4042, 0.426, 0.4158, 0.397, 0.3664, 0.3242, 0.2874, 0.2586, 0.2376, 0.2278, 0.2356, 0.2577, 0.2869, 0.3237, 0.3659, 0.3964, 0.4152, 0.4257, 0.4374, 0.429, 0.2689, 0.2102, 0.1677, 0.1193, 0.167, 0.2099, 0.2691, 0.362, 0.4073, 0.4396, 0.4293, 0.4044, 0.358, 0.2663, 0.1521, 0.125, 0.1161, 0.1241, 0.1497, 0.1997, 0.2602, 0.3532, 0.4008, 0.4266, 0.2043, 0.4308, 0.1306, 0.1308, 0.361, 0.4059, 0.6254, 0.5482, 0.01294, 0.01691, 0.6815, 0.2132, 0.6275, 0.5533, 0.4322, 0.2437, 0.1383, 0.0671, 0.001393, 0.07282, 0.4078, 0.5359, 0.6196, 0.6706, 0.6911, 0.6395, 0.5591, 0.4305, 0.2303, 0.08516, 0.1081, 0.2198, 0.4208, 0.6619, 0.6625, 0.1622, 0.1131, 0.02141, 0.02158, 0.05793, 0.09123, 0.1404, 0.2133, 0.1447, 0.09793, 0.06568, 0.03685, 0.02037, 0.05248, 0.07715, 0.1122, 0.006585, 0.2126, 0.05376, 0.07883, 0.5059, 0.5024, 0.1911, 0.107, 0.04678, 0.01988, 0.104, 0.1949, 0.3076, 0.4522, 0.5264, 0.4699, 0.3418, 0.2416, 0.1578, 0.01332, 0.01807, 0.07462, 0.1342, 0.2157, 0.3171, 0.4474, 0.4379, 0.2982, 0.5209, 0.08654, 0.003293, 0.01843, 0.1063, 0.1067, 0.07019, 0.02688, 0.01071, 0.05655, 0.03942, 0.05608, 0.08112, 0.03858, 0.02624, 0.01018, 0.03284, 0.04896, 0.07237, 0.04562, 0.02897, 0.01079, 0.001646, 0.009213, 0.05315, 0.05333, 0.0351, 0.01344, 0.005354, 0.02828, 0.01971, 0.02804, 0.04056, 0.01929, 0.01312, 0.005092, 0.01642, 0.02448, 0.03619, 0.02281, 0.01448, 0.005396]): _vg.add([_i], _w, 'REPLACE')
_vg = ob_cylinder.vertex_groups.new(name='fesse_gauche')
for _i, _w in zip([130, 131, 132, 133, 134, 135, 136, 137, 138, 139, 140, 141, 142, 143, 144, 145, 146, 147, 148, 149, 150, 151, 152, 153, 154, 155, 156, 157, 158, 159, 160, 161, 194, 195, 196, 197, 198, 199, 200, 201, 202, 203, 204, 205, 206, 207, 208, 209, 210, 211, 212, 213, 214, 215, 216, 217, 218, 219, 220, 221, 222, 223, 224, 225, 226, 227, 228, 229, 230, 231, 232, 233, 234, 235, 236, 237, 238, 239, 240, 241, 242, 243, 244, 245, 246, 247, 248, 249, 250, 251, 252, 253, 254, 255, 256, 257, 258, 259, 260, 261, 262, 263, 264, 265, 266, 267, 268, 269, 270, 271, 272, 273, 274, 275, 276, 277, 278, 279, 280, 281, 282, 283, 284, 285, 286, 287, 288, 289, 290, 291, 294, 296, 297, 307, 308, 309, 310, 311, 312, 313, 319, 320, 321], [0.9066, 0.9286, 0.9453, 0.9576, 0.9665, 0.9726, 0.9763, 0.9778, 0.9772, 0.9738, 0.9681, 0.9596, 0.9478, 0.9319, 0.9114, 0.8858, 0.8528, 0.8063, 0.7361, 0.624, 0.4465, 0.3317, 0.27, 0.2523, 0.2772, 0.3454, 0.4586, 0.6227, 0.7261, 0.7944, 0.8423, 0.8783, 0.3319, 0.3028, 0.3115, 0.3601, 0.4535, 0.4859, 0.4761, 0.43, 0.4189, 0.439, 0.4957, 0.5074, 0.4544, 0.3491, 0.2979, 0.2906, 0.3231, 0.3603, 0.3687, 0.3542, 0.3219, 0.2905, 0.264, 0.2462, 0.24, 0.2485, 0.2659, 0.2926, 0.3244, 0.3571, 0.3726, 0.3658, 0.3075, 0.3141, 0.2874, 0.2213, 0.1683, 0.1233, 0.09766, 0.08953, 0.09874, 0.1243, 0.1686, 0.2203, 0.2836, 0.3096, 0.303, 0.2605, 0.2178, 0.2072, 0.2278, 0.2719, 0.3019, 0.3116, 0.3068, 0.3063, 0.3074, 0.3097, 0.2997, 0.2712, 0.2282, 0.2083, 0.2194, 0.2635, 0.3139, 0.2321, 0.3935, 0.4443, 0.4501, 0.4046, 0.4571, 0.4514, 0.3953, 0.2611, 0.2166, 0.3096, 0.3464, 0.3514, 0.3248, 0.2467, 0.1533, 0.1308, 0.1236, 0.1311, 0.1537, 0.1977, 0.2481, 0.3271, 0.3545, 0.35, 0.1969, 0.2274, 0.4159, 0.4126, 0.2638, 0.2211, 0.002744, 0.00226, 0.004272, 0.008782, 0.006168, 0.0007966, 0.006949, 0.00896, 0.007568, 0.002329, 0.001951, 0.001136, 0.001258, 0.004653, 0.007758]): _vg.add([_i], _w, 'REPLACE')
_vg = ob_cylinder.vertex_groups.new(name='cuisse_gauche')
for _i, _w in zip([130, 131, 143, 144, 145, 146, 147, 148, 149, 150, 151, 152, 153, 154, 155, 156, 157, 158, 159, 160, 161, 198, 199, 200, 201, 202, 203, 204, 205, 206, 207, 244, 245, 246, 247, 248, 249, 250, 251, 252, 253, 254, 260, 261, 262, 263, 264, 265, 266, 267, 286, 287, 288], [0.05168, 0.01797, 0.01001, 0.04274, 0.0702, 0.1049, 0.156, 0.2325, 0.3488, 0.5288, 0.6449, 0.7073, 0.7259, 0.7019, 0.6335, 0.5183, 0.3498, 0.2389, 0.1641, 0.1127, 0.07688, 0.05554, 0.1273, 0.2197, 0.3388, 0.3782, 0.3337, 0.2034, 0.1088, 0.05582, 0.002055, 0.01332, 0.05245, 0.08216, 0.1213, 0.164, 0.1823, 0.167, 0.1247, 0.08495, 0.05337, 0.01161, 0.05544, 0.1008, 0.167, 0.3054, 0.1608, 0.09474, 0.05417, 0.006135, 0.2724, 0.2752, 0.002181]): _vg.add([_i], _w, 'REPLACE')
_vg = ob_cylinder.vertex_groups.new(name='molet_gauche')
for _i, _w in zip([97, 98, 99, 100, 101, 102, 103, 104, 105, 106, 107, 108, 109, 110, 111, 112, 113, 114, 115, 116, 117, 118, 119, 120, 121, 122, 123, 124, 125, 126, 127, 128, 129, 162, 163, 164, 165, 166, 167, 168, 169, 170, 171, 172, 173, 174, 175, 176, 177, 178, 179, 180, 181, 182, 183, 184, 185, 186, 187, 188, 189, 190, 191, 192, 193], [0.9998, 0.9998, 0.9998, 0.9998, 0.9998, 0.9998, 0.9998, 0.9998, 0.9998, 0.9998, 0.9998, 0.9998, 0.9998, 0.9998, 0.9998, 0.9998, 0.9998, 0.9998, 0.9998, 0.9998, 0.9998, 0.9998, 0.9998, 0.9998, 0.9998, 0.9998, 0.9998, 0.9998, 0.9998, 0.9998, 0.9998, 0.9998, 1.0, 0.9902, 0.9902, 0.9901, 0.9901, 0.99, 0.99, 0.99, 0.99, 0.99, 0.99, 0.99, 0.9901, 0.9901, 0.9902, 0.9902, 0.9903, 0.9904, 0.9904, 0.9905, 0.9905, 0.9905, 0.9906, 0.9906, 0.9906, 0.9906, 0.9906, 0.9905, 0.9905, 0.9904, 0.9904, 0.9903, 0.9903]): _vg.add([_i], _w, 'REPLACE')
_vg = ob_cylinder.vertex_groups.new(name='fesse_droite')
for _i, _w in zip([32, 33, 34, 35, 36, 37, 38, 39, 40, 41, 42, 43, 44, 45, 46, 47, 48, 49, 50, 51, 52, 53, 54, 55, 56, 57, 58, 59, 60, 61, 62, 63, 194, 195, 196, 197, 198, 199, 200, 201, 202, 203, 204, 205, 206, 207, 208, 209, 210, 211, 212, 213, 214, 215, 216, 217, 218, 219, 220, 221, 222, 223, 224, 225, 226, 227, 228, 229, 230, 231, 232, 233, 234, 235, 236, 237, 238, 239, 240, 241, 242, 243, 244, 245, 246, 247, 248, 249, 250, 251, 252, 253, 254, 255, 256, 257, 258, 259, 260, 261, 262, 263, 264, 265, 266, 267, 268, 269, 270, 271, 272, 273, 274, 275, 276, 277, 278, 279, 280, 281, 282, 283, 284, 285, 286, 287, 288, 289, 290, 294, 311, 320], [0.9301, 0.9405, 0.9509, 0.9602, 0.9679, 0.9739, 0.9783, 0.9811, 0.9817, 0.9806, 0.9778, 0.9734, 0.9676, 0.9602, 0.9511, 0.9404, 0.9287, 0.9167, 0.9033, 0.8858, 0.8594, 0.8165, 0.7504, 0.6518, 0.5929, 0.6178, 0.7278, 0.8019, 0.852, 0.8847, 0.905, 0.9189, 0.2195, 0.2715, 0.2891, 0.2719, 0.2155, 0.1694, 0.1326, 0.1003, 0.0878, 0.09867, 0.1315, 0.1686, 0.2158, 0.275, 0.2926, 0.2741, 0.2198, 0.1882, 0.1876, 0.2135, 0.2582, 0.2879, 0.299, 0.3049, 0.3071, 0.3029, 0.298, 0.2871, 0.2574, 0.2131, 0.1877, 0.1886, 0.2524, 0.2668, 0.3224, 0.4306, 0.4875, 0.485, 0.4734, 0.463, 0.4694, 0.4837, 0.4861, 0.431, 0.3275, 0.2727, 0.2576, 0.2819, 0.3336, 0.3555, 0.3505, 0.3244, 0.2983, 0.2764, 0.2591, 0.2506, 0.257, 0.2752, 0.2975, 0.3237, 0.35, 0.3551, 0.3326, 0.2784, 0.2172, 0.3076, 0.244, 0.2002, 0.1678, 0.1264, 0.1676, 0.2002, 0.2444, 0.3193, 0.3357, 0.2186, 0.1874, 0.1951, 0.2451, 0.3723, 0.4126, 0.4096, 0.4089, 0.4101, 0.4129, 0.4221, 0.3719, 0.2436, 0.1932, 0.1857, 0.4218, 0.309, 0.1362, 0.1362, 0.3182, 0.3344, 0.001349, 0.002081, 0.001728, 0.001595]): _vg.add([_i], _w, 'REPLACE')
_vg = ob_cylinder.vertex_groups.new(name='cuisse_droite')
for _i, _w in zip([32, 48, 49, 50, 51, 52, 53, 54, 55, 56, 57, 58, 59, 60, 61, 62, 63, 212, 213, 214, 215, 216, 217, 218, 219, 220, 221, 222, 223, 224, 227, 228, 229, 230, 231, 232, 233, 234, 235, 236, 237, 238, 272, 273, 274, 275, 276, 277, 278, 279, 280, 281, 284], [0.0001776, 5.936e-05, 0.0234, 0.05317, 0.07642, 0.1094, 0.1567, 0.2251, 0.3247, 0.3813, 0.3548, 0.2438, 0.1686, 0.1164, 0.08021, 0.05496, 0.02471, 0.006217, 0.04168, 0.07304, 0.1107, 0.1562, 0.1882, 0.1995, 0.1867, 0.1556, 0.1107, 0.07353, 0.04324, 0.008025, 0.0002305, 0.03747, 0.07766, 0.1341, 0.2338, 0.3009, 0.3289, 0.3021, 0.2319, 0.1327, 0.07597, 0.03377, 0.03382, 0.07648, 0.2365, 0.2885, 0.3052, 0.2883, 0.237, 0.1331, 0.07729, 0.03571, 0.1325]): _vg.add([_i], _w, 'REPLACE')
_vg = ob_cylinder.vertex_groups.new(name='molet_droit')
for _i, _w in zip([0, 1, 2, 3, 4, 5, 6, 7, 8, 9, 10, 11, 12, 13, 14, 15, 16, 17, 18, 19, 20, 21, 22, 23, 24, 25, 26, 27, 28, 29, 30, 31, 64, 65, 66, 67, 68, 69, 70, 71, 72, 73, 74, 75, 76, 77, 78, 79, 80, 81, 82, 83, 84, 85, 86, 87, 88, 89, 90, 91, 92, 93, 94, 95, 96], [0.9902, 0.9905, 0.9908, 0.991, 0.9913, 0.9915, 0.9916, 0.9917, 0.9918, 0.9918, 0.9917, 0.9915, 0.9913, 0.9911, 0.9908, 0.9905, 0.9902, 0.9899, 0.9896, 0.9894, 0.9892, 0.989, 0.9888, 0.9888, 0.9887, 0.9888, 0.9888, 0.989, 0.9891, 0.9893, 0.9896, 0.9899, 1.0, 0.9998, 0.9998, 0.9998, 0.9998, 0.9998, 0.9998, 0.9998, 0.9998, 0.9998, 0.9998, 0.9998, 0.9998, 0.9998, 0.9998, 0.9998, 0.9998, 0.9998, 0.9998, 0.9998, 0.9999, 0.9999, 0.9999, 0.9999, 0.9999, 0.9999, 0.9999, 0.9999, 0.9999, 0.9998, 0.9998, 0.9998, 0.9998]): _vg.add([_i], _w, 'REPLACE')
_vg = ob_cylinder.vertex_groups.new(name='epaule_droite')
for _i, _w in zip([277, 278, 279, 280, 284, 290, 291, 294, 295, 296, 297, 298, 299, 300, 301, 302, 303, 304, 305, 306, 307, 308, 309, 310, 311, 312, 319, 320, 321, 322, 323, 324, 325, 328, 329, 330, 331, 332, 333, 334, 335, 336, 337, 338, 339, 340, 341, 342, 343, 344, 345, 346, 347, 348, 349, 352, 353, 354, 355, 358, 359, 360, 361, 362, 363, 364, 365, 366, 367, 368, 369, 370, 371, 372, 373, 374, 375, 376, 384, 385, 419, 420, 421, 426, 427, 428, 429, 430, 431, 432, 433, 434, 435, 436, 437, 438, 439, 440, 441, 442, 443, 444, 445, 449, 450, 483, 484, 491, 492, 493, 494, 495, 496, 497, 498, 499, 500, 501, 502, 503, 504, 505, 506, 507, 508, 509, 513, 514, 559, 560, 561, 562, 563, 564, 566, 570, 571, 572, 573, 574, 575, 576, 577, 578, 579, 580, 581, 582, 583, 584, 585, 586, 587, 588, 589, 590, 591, 592, 599, 600, 601, 602, 603, 604, 605, 606, 607, 608, 609, 610, 611, 612, 613, 614, 615, 616, 617, 621, 622, 623, 624, 625, 626, 627, 628, 630, 634, 635, 636, 637, 638, 639, 640, 641, 642, 643, 644, 645, 646, 647, 648, 649, 650, 651, 652, 653, 654], [0.003502, 0.01175, 0.0155, 0.008163, 0.002827, 0.06212, 0.03217, 0.08088, 0.5369, 0.1866, 0.2621, 0.3639, 0.507, 0.6454, 0.704, 0.6566, 0.1988, 0.2313, 0.5734, 0.394, 0.2931, 0.2178, 0.159, 0.1143, 0.05606, 0.02529, 0.001255, 0.09113, 0.1313, 0.3925, 0.2473, 0.05756, 0.0194, 0.002131, 0.03648, 0.07238, 0.1196, 0.1946, 0.4258, 0.6002, 0.7158, 0.793, 0.8449, 0.9012, 0.9132, 0.9169, 0.9125, 0.8994, 0.8762, 0.8397, 0.7846, 0.7025, 0.5793, 0.8793, 0.3123, 0.09491, 0.1543, 0.02298, 0.003356, 0.05339, 0.1257, 0.07991, 0.09462, 0.1071, 0.1171, 0.1247, 0.1301, 0.1332, 0.1344, 0.1335, 0.1306, 0.1185, 0.109, 0.09709, 0.08308, 0.06779, 0.03092, 0.009776, 0.048, 0.06392, 0.2457, 0.1643, 0.03046, 0.03144, 0.0693, 0.1092, 0.2427, 0.3561, 0.523, 0.6501, 0.7523, 0.8989, 0.9373, 0.958, 0.9483, 0.9123, 0.8538, 0.7717, 0.6666, 0.535, 0.3634, 0.1077, 0.06798, 0.1647, 0.836, 0.03196, 0.024, 0.004888, 0.01546, 0.0339, 0.04154, 0.04854, 0.05448, 0.05923, 0.06531, 0.06676, 0.06719, 0.06662, 0.06503, 0.06237, 0.05857, 0.05355, 0.04731, 0.03996, 0.01149, 0.001678, 0.0267, 0.06283, 0.5025, 0.5159, 0.4817, 0.1829, 0.2468, 0.1128, 0.001065, 0.04913, 0.02878, 0.1477, 0.08862, 0.3296, 0.2282, 0.3985, 0.4459, 0.4784, 0.5005, 0.5147, 0.5228, 0.5256, 0.5234, 0.451, 0.4064, 0.3417, 0.06471, 0.03619, 0.01824, 0.009701, 0.01598, 0.012, 0.002444, 0.007729, 0.01695, 0.02077, 0.02427, 0.02724, 0.02962, 0.03266, 0.03338, 0.03359, 0.03331, 0.03251, 0.03118, 0.02928, 0.02678, 0.02365, 0.01998, 0.005745, 0.000839, 0.01335, 0.03141, 0.3141, 0.3233, 0.3001, 0.1181, 0.1573, 0.07184, 0.0005326, 0.02624, 0.01439, 0.09784, 0.0558, 0.2048, 0.1461, 0.2466, 0.2765, 0.2978, 0.3126, 0.3224, 0.328, 0.33, 0.3284, 0.28, 0.2518, 0.2124, 0.03724, 0.01809, 0.009119, 0.00485]): _vg.add([_i], _w, 'REPLACE')
_vg = ob_cylinder.vertex_groups.new(name='bras_droit')
for _i, _w in zip([295, 296, 297, 298, 299, 300, 301, 302, 303, 304, 305, 306, 307, 308, 309, 321, 432, 433, 434, 435, 437, 438, 439, 440, 441, 442, 450, 455, 456, 457, 458, 460, 461, 464, 523, 524, 526, 527, 528, 529, 530], [0.173, 0.03801, 0.06934, 0.1096, 0.1738, 0.1498, 0.1709, 0.2674, 0.753, 0.6917, 0.2864, 0.1092, 0.06925, 0.03809, 0.006156, 0.005928, 0.0007923, 0.01389, 0.03827, 0.007656, 0.01866, 0.01512, 0.01878, 0.0219, 0.01354, 0.001494, 0.02688, 0.481, 0.4524, 0.4843, 0.4589, 0.08227, 0.0655, 0.005075, 0.002537, 0.04113, 0.03275, 0.2294, 0.2262, 0.2422, 0.2405]): _vg.add([_i], _w, 'REPLACE')
_vg = ob_cylinder.vertex_groups.new(name='avant_bras_droit')
for _i, _w in zip([302, 303, 304, 305, 455, 456, 457, 458, 460, 461, 463, 464, 467, 468, 469, 470, 471, 472, 473, 474, 523, 524, 525, 526, 527, 528, 529, 530], [0.02556, 0.002271, 0.01956, 0.03122, 0.517, 0.5323, 0.5126, 0.5184, 0.8948, 0.9138, 0.9829, 0.9695, 1.005, 1.009, 1.0, 0.9957, 0.9805, 0.9779, 0.9937, 0.9935, 0.9873, 0.9516, 0.9915, 0.9548, 0.7494, 0.7551, 0.7531, 0.7553]): _vg.add([_i], _w, 'REPLACE')
_vg = ob_cylinder.vertex_groups.new(name='epaule_gauche')
for _i, _w in zip([261, 262, 263, 264, 265, 266, 286, 287, 290, 291, 292, 293, 294, 296, 297, 298, 307, 308, 309, 310, 311, 312, 313, 314, 315, 316, 317, 318, 319, 320, 321, 322, 323, 324, 325, 326, 327, 328, 329, 330, 331, 332, 333, 334, 335, 336, 337, 342, 343, 344, 345, 346, 347, 348, 349, 350, 351, 352, 353, 354, 355, 356, 357, 358, 360, 361, 362, 372, 373, 374, 375, 376, 377, 378, 379, 380, 381, 382, 383, 384, 385, 419, 420, 421, 422, 423, 424, 425, 426, 427, 428, 429, 430, 431, 432, 433, 440, 441, 442, 443, 444, 445, 446, 447, 448, 449, 459, 462, 483, 484, 485, 486, 487, 488, 489, 490, 491, 492, 493, 494, 495, 505, 506, 507, 508, 509, 510, 511, 512, 513, 516, 518, 559, 561, 562, 563, 564, 565, 566, 567, 568, 569, 570, 571, 572, 573, 574, 575, 576, 577, 578, 579, 580, 584, 585, 586, 587, 588, 589, 590, 591, 592, 593, 594, 595, 596, 597, 598, 599, 600, 601, 602, 603, 613, 614, 615, 616, 617, 618, 619, 620, 621, 623, 625, 626, 627, 628, 629, 630, 631, 632, 633, 634, 635, 636, 637, 638, 639, 640, 641, 642, 643, 644, 648, 649, 650, 651, 652, 653, 654], [0.007853, 0.0137, 0.0006154, 0.01841, 0.01467, 0.003265, 0.009694, 0.008827, 0.1935, 0.269, 0.7095, 0.6833, 0.1514, 0.0692, 0.04508, 0.01245, 0.0169, 0.05029, 0.07351, 0.1059, 0.2156, 0.3061, 0.4333, 0.6198, 0.7297, 0.3454, 0.6651, 0.5194, 0.372, 0.1386, 0.09852, 0.3954, 0.5839, 0.8504, 0.8885, 0.9125, 0.928, 0.9021, 0.869, 0.8166, 0.7366, 0.6159, 0.3187, 0.2028, 0.1285, 0.08095, 0.05078, 0.000321, 0.02846, 0.06266, 0.1002, 0.1591, 0.2513, 0.0142, 0.4339, 0.9207, 0.9252, 0.7933, 0.7088, 0.08859, 0.09865, 0.1168, 0.1157, 0.06601, 0.04734, 0.02445, 0.006121, 0.01306, 0.03272, 0.05314, 0.07944, 0.09126, 0.1007, 0.1078, 0.1127, 0.117, 0.1151, 0.1116, 0.1063, 0.07614, 0.06207, 0.1937, 0.2792, 0.7143, 0.8208, 0.9011, 0.9215, 0.8368, 0.7241, 0.5816, 0.3963, 0.1857, 0.1257, 0.08313, 0.05253, 0.01179, 0.01761, 0.05644, 0.08843, 0.1325, 0.3997, 0.5787, 0.952, 0.9678, 0.9509, 0.2712, 0.01275, 0.02158, 0.03103, 0.03807, 0.05313, 0.05582, 0.05754, 0.05634, 0.0539, 0.05036, 0.04563, 0.03972, 0.02657, 0.01636, 0.006532, 0.003061, 0.01223, 0.02367, 0.04429, 0.04933, 0.05842, 0.05851, 0.05784, 0.03301, 0.01079, 0.006377, 0.0071, 0.02539, 0.25, 0.1859, 0.3477, 0.5182, 0.5074, 0.5225, 0.521, 0.5138, 0.446, 0.4784, 0.33, 0.3987, 0.1493, 0.2287, 0.09179, 0.05314, 0.03133, 0.01423, 0.0001605, 0.04048, 0.07079, 0.1178, 0.4139, 0.4586, 0.4884, 0.5001, 0.01552, 0.01903, 0.02657, 0.02791, 0.02877, 0.02817, 0.02695, 0.02518, 0.02282, 0.01986, 0.01328, 0.008181, 0.003266, 0.00153, 0.006113, 0.01183, 0.02215, 0.02466, 0.02921, 0.02926, 0.02892, 0.0165, 0.00355, 0.0127, 0.158, 0.1195, 0.2136, 0.3169, 0.31, 0.3198, 0.3189, 0.3144, 0.2723, 0.2923, 0.2031, 0.2436, 0.09832, 0.1454, 0.05812, 0.02963, 0.01567, 0.007115, 8.024e-05, 0.02024, 0.04193, 0.07524, 0.2526, 0.2797, 0.2981, 0.3058]): _vg.add([_i], _w, 'REPLACE')
_vg = ob_cylinder.vertex_groups.new(name='bras_gauche')
for _i, _w in zip([290, 291, 292, 293, 312, 313, 314, 315, 316, 317, 318, 319, 320, 421, 422, 423, 424, 445, 446, 451, 452, 453, 454, 459, 462, 465, 466, 477, 479, 481, 515, 516, 517, 518, 519, 520, 521, 522], [0.0477, 0.07744, 0.226, 0.2451, 0.02326, 0.05823, 0.09323, 0.1537, 0.6086, 0.1786, 0.1989, 0.1236, 0.01201, 0.01028, 0.01517, 0.007027, 0.0027, 0.0004178, 0.0004357, 0.4967, 0.5142, 0.4954, 0.5101, 0.6759, 0.7423, 0.2215, 0.2163, 0.0415, 0.00778, 0.05011, 0.1081, 0.3919, 0.1107, 0.338, 0.2822, 0.2589, 0.2477, 0.2483]): _vg.add([_i], _w, 'REPLACE')
_vg = ob_cylinder.vertex_groups.new(name='avant_bras_gauche')
for _i, _w in zip([451, 452, 453, 454, 459, 462, 465, 466, 475, 476, 477, 478, 479, 480, 481, 482, 515, 516, 517, 518, 519, 520, 521, 522], [0.5002, 0.4666, 0.5024, 0.4775, 0.2905, 0.2171, 0.7695, 0.7725, 1.003, 0.9987, 0.9517, 0.9909, 0.9701, 0.988, 0.9487, 0.9805, 0.8878, 0.5844, 0.8841, 0.6407, 0.7077, 0.7238, 0.7452, 0.7403]): _vg.add([_i], _w, 'REPLACE')
_vg = ob_cylinder.vertex_groups.new(name='cheveux')
_vg.add([386, 387, 388, 389, 390, 391, 392, 393, 394, 395, 396, 397, 398, 399, 400, 401, 402, 403, 404, 405, 406, 407, 408, 409, 410, 411, 412, 413, 414, 415, 416, 417, 418, 483, 484, 485, 486, 487, 488, 489, 490, 491, 492, 493, 494, 495, 496, 497, 498, 499, 500, 501, 502, 503, 504, 505, 506, 507, 508, 509, 510, 511, 512, 513, 514, 591, 592, 593, 594, 595, 596, 597, 598, 599, 600, 601, 602, 603, 604, 605, 606, 607, 608, 609, 610, 611, 612, 613, 614, 615, 616, 617, 618, 619, 620, 621, 622], 1.0, 'REPLACE')
_m = ob_cylinder.modifiers.new('Armature', 'ARMATURE')
_m.object = ob_armature
_m.use_bone_envelopes = True

# ---- collection membership
col_collection_1.objects.link(ob_armature)
col_collection_1.objects.link(ob_cylinder)

# ---- scene / render settings (as saved in the file)
scene.frame_start = 1; scene.frame_end = 250; scene.frame_set(1)
scene.render.engine = 'BLENDER_EEVEE_NEXT'
scene.render.image_settings.color_mode = 'RGB'
scene.render.image_settings.compression = 90
scene.render.resolution_percentage = 50
scene.render.dither_intensity = 0.0
scene.render.bake_margin = 2
scene.render.bake_bias = 0.0
scene.cycles.use_denoising = False
scene.cycles.samples = 10
scene.cycles.sampling_pattern = 'TABULATED_SOBOL'
scene.cycles.light_sampling_threshold = 0.0
scene.cycles.use_adaptive_sampling = False
scene.cycles.use_light_tree = False
scene.cycles.blur_glossy = 0.0
scene.cycles.volume_bounces = 1
scene.cycles.pixel_filter_type = 'GAUSSIAN'
scene.cycles.sample_clamp_indirect = 0.0
scene.view_settings.view_transform = 'Standard'
bpy.context.view_layer.update()

# ---- added for rendering (the .blend has no active camera and no usable light): camera, sun
cam_auto = bpy.data.cameras.new('AutoCamera')
cam_auto.lens = 50.0
cam_auto.sensor_width = 36.0
cam_auto.clip_end = 1000.0
ob_auto_camera = bpy.data.objects.new('AutoCamera', cam_auto)
scene.collection.objects.link(ob_auto_camera)
ob_auto_camera.location = (11.1098, -13.4139, 13.8247)
ob_auto_camera.rotation_euler = (1.09748, -7.21219e-08, 0.694738)
scene.camera = ob_auto_camera
light_auto_sun = bpy.data.lights.new('AutoSun', 'SUN')
light_auto_sun.energy = 3.0
light_auto_sun.angle = 0.0523599
ob_auto_sun = bpy.data.objects.new('AutoSun', light_auto_sun)
scene.collection.objects.link(ob_auto_sun)
ob_auto_sun.rotation_euler = (0.872665, 0.174533, 0.523599)
bpy.context.view_layer.update()
